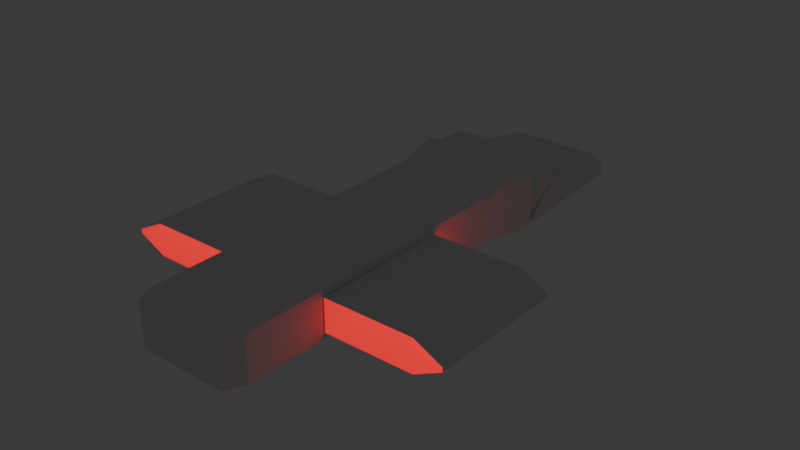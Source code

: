 # Source: Space_Ship.blend  (saved by Blender 5.0.119; exported with 4.5.12 LTS)
import bpy
from mathutils import Matrix  # noqa: F401  (used for matrix-valued properties, if any)

bpy.ops.wm.read_factory_settings(use_empty=True)
scene = bpy.context.scene
scene.name = 'Scene'

# ---- collections
col_collection = bpy.data.collections.new('Collection'); scene.collection.children.link(col_collection)

# ---- materials (node trees are filled in below, after node groups)
mat_materiale = bpy.data.materials.new('Materiale')
mat_material = bpy.data.materials.new('Material')
mat_material.alpha_threshold = 0.0
mat_material.use_backface_culling_lightprobe_volume = False
mat_material.roughness = 0.5
mat_material.line_color = (0.0, 0.0, 0.0, 1.0)

# ---- material node trees
mat_materiale.use_nodes = True; mat_materiale.node_tree.nodes.clear()
_N = mat_materiale.node_tree.nodes; _L = mat_materiale.node_tree.links
n0 = _N.new('ShaderNodeOutputMaterial'); n0.name = 'Uscita Materiale'; n0.location = (200, 100)
n1 = _N.new('ShaderNodeMixShader'); n1.name = 'Mescola Shader'; n1.location = (-200, 100)
n2 = _N.new('ShaderNodeEmission'); n2.name = 'Emissione'; n2.location = (-490, 25)
n2.inputs[0].default_value = (1.0, 0.03329, 0.0413, 1.0)
n2.inputs[1].default_value = 1.4
n3 = _N.new('ShaderNodeBsdfAnisotropic'); n3.name = 'Lucido BSDF'; n3.location = (-400, 50)
n3.inputs[0].default_value = (0.8, 0.0, 0.03953, 1.0)
n3.inputs[1].default_value = 0.6
_L.new(n1.outputs[0], n0.inputs[0])
_L.new(n2.outputs[0], n1.inputs[2])
_L.new(n3.outputs[0], n1.inputs[1])
n0.is_active_output = True
mat_material.use_nodes = True; mat_material.node_tree.nodes.clear()
_N = mat_material.node_tree.nodes; _L = mat_material.node_tree.links
n0 = _N.new('ShaderNodeOutputMaterial'); n0.name = 'Material Output'; n0.location = (200, 100)
n1 = _N.new('ShaderNodeBsdfPrincipled'); n1.name = 'Principled BSDF'; n1.location = (-200, 100)
_L.new(n1.outputs[0], n0.inputs[0])
n0.is_active_output = True

# ---- world
world_world = bpy.data.worlds.new('World'); scene.world = world_world
world_world.use_nodes = True; world_world.node_tree.nodes.clear()
_N = world_world.node_tree.nodes; _L = world_world.node_tree.links
n0 = _N.new('ShaderNodeOutputWorld'); n0.name = 'World Output'; n0.location = (200, 100)
n1 = _N.new('ShaderNodeBackground'); n1.name = 'Background'; n1.location = (-200, 100)
n1.inputs[0].default_value = (0.05088, 0.05088, 0.05088, 1.0)
_L.new(n1.outputs[0], n0.inputs[0])
n0.is_active_output = True
world_world.color = (0.05088, 0.05088, 0.05088)
world_world.sun_shadow_jitter_overblur = 0.0

# ---- meshes
me_cubo_001 = bpy.data.meshes.new('Cubo.001')
me_cubo_001.from_pydata([(-0.4424, 0.5, -0.4424), (-0.4424, 0.5, 0.4424), (0.4424, 0.5, -0.4424), (0.4424, 0.5, 0.4424), (-0.5, 0.5, 0.5), (-0.5, 0.5, -0.5), (0.5, 0.5, -0.5), (0.5, 0.5, 0.5), (-0.4424, 0.7456, -0.3272), (-0.3272, 0.7456, -0.4424), (-0.4424, 0.5151, -0.4424), (0.3272, 0.7456, -0.4424), (0.4424, 0.7456, -0.3272), (0.4424, 0.5151, -0.4424), (0.4424, 0.7456, -0.1447), (0.3272, 0.7456, -0.02948), (-0.4424, 0.7456, -0.1447), (-0.3272, 0.7456, -0.02948), (-0.4424, 0.5944, -0.1447), (-0.3272, 0.5944, -0.02948), (-0.4424, 0.5944, -0.3272), (0.4424, 0.5944, -0.3272), (0.4424, 0.5944, -0.1447), (0.3272, 0.5944, -0.02948), (-0.4424, 0.5842, 0.4424), (0.4424, 0.5842, 0.4424), (0.4424, 0.6236, 0.05317), (-0.4424, 0.6236, 0.05317), (-0.3365, 0.6304, 0.3365), (-0.4306, 0.5961, 0.4306), (0.3365, 0.6304, 0.3365), (0.4306, 0.5961, 0.4306), (0.3365, 0.6304, 0.1917), (0.4433, 0.6235, 0.05166), (-0.3365, 0.6304, 0.1917), (-0.4433, 0.6235, 0.05166), (-0.36, -0.3586, -0.4309), (-0.3586, -0.4036, -0.3586), (-0.4309, -0.3586, -0.36), (-0.3586, -0.4036, 0.3586), (-0.36, -0.3586, 0.4309), (-0.4309, -0.3586, 0.36), (0.36, -0.3586, -0.4309), (0.4309, -0.3586, -0.36), (0.3586, -0.4036, -0.3586), (0.36, -0.3586, 0.4309), (0.3586, -0.4036, 0.3586), (0.4309, -0.3586, 0.36), (-0.3748, 0.3762, 0.4457), (-0.4973, 0.4973, 0.4973), (-0.4457, 0.3762, 0.3748), (-0.3748, 0.3762, -0.4457), (-0.4457, 0.3762, -0.3748), (-0.4973, 0.4973, -0.4973), (0.4973, 0.4973, -0.4973), (0.4457, 0.3762, -0.3748), (0.3748, 0.3762, -0.4457), (0.3748, 0.3762, 0.4457), (0.4457, 0.3762, 0.3748), (0.4973, 0.4973, 0.4973), (-0.4848, 0.8235, -0.3452), (-0.3585, 0.8235, -0.4669), (-0.4848, 0.503, -0.4669), (0.3585, 0.8235, -0.4669), (0.4848, 0.8235, -0.3452), (0.4848, 0.503, -0.4669), (0.4848, 0.8235, -0.1527), (0.3585, 0.8235, -0.03111), (-0.4848, 0.8235, -0.1527), (-0.3585, 0.8235, -0.03111), (-0.4848, 0.6133, -0.3452), (-0.3585, 0.6133, -0.4669), (0.3585, 0.6133, -0.4669), (0.4848, 0.6133, -0.3452), (0.4848, 0.6539, 0.0561), (-0.4848, 0.6539, 0.0561)], [], [(1, 0, 5, 4), (0, 2, 6, 5), (3, 1, 4, 7), (2, 3, 7, 6), (11, 12, 13), (13, 10, 9, 11), (17, 19, 18, 16), (23, 15, 14, 22), (8, 16, 18, 20), (2, 0, 10, 13), (14, 12, 21, 22), (17, 15, 23, 19), (1, 3, 25, 24), (0, 1, 24, 27, 10), (3, 2, 13, 26, 25), (30, 28, 29, 31), (34, 32, 33, 35), (28, 34, 35, 29), (32, 30, 31, 33), (29, 35, 27, 24), (24, 25, 31, 29), (32, 34, 28, 30), (33, 31, 25, 26), (35, 33, 26, 27), (36, 37, 38), (39, 40, 41), (42, 43, 44), (45, 46, 47), (48, 49, 50), (51, 52, 53), (54, 55, 56), (57, 58, 59), (51, 36, 38, 52), (37, 39, 41, 38), (40, 48, 50, 41), (49, 53, 52, 50), (56, 51, 53, 54), (48, 57, 59, 49), (58, 55, 54, 59), (42, 56, 55, 43), (57, 45, 47, 58), (46, 44, 43, 47), (36, 42, 44, 37), (45, 40, 39, 46), (51, 56, 42, 36), (38, 41, 50, 52), (57, 48, 40, 45), (55, 58, 47, 43), (7, 4, 49, 59), (4, 5, 53, 49), (5, 6, 54, 53), (6, 7, 59, 54), (3, 2, 0), (3, 0, 1), (26, 13, 10), (26, 10, 27), (71, 61, 60, 70), (63, 72, 73, 64), (63, 61, 71, 72), (74, 65, 64, 66), (66, 67, 74), (67, 69, 75, 74), (68, 60, 62, 75), (68, 75, 69), (75, 74, 26, 27), (65, 13, 26, 74), (10, 62, 75, 35, 27, 34), (10, 20, 8, 9), (9, 60, 62, 10), (11, 64, 65, 13)])
_uv = me_cubo_001.uv_layers.new(name='Mappa UV')
_uv.uv.foreach_set('vector', [0.6106, 0.2644, 0.3894, 0.2644, 0.375, 0.25, 0.625, 0.25, 0.3894, 0.2644, 0.3894, 0.4856, 0.375, 0.5, 0.375, 0.25, 0.6106, 0.4856, 0.6106, 0.2644, 0.625, 0.25, 0.625, 0.5, 0.3894, 0.4856, 0.6106, 0.4856, 0.625, 0.5, 0.375, 0.5, 0.3894, 0.4568, 0.4182, 0.4856, 0.3894, 0.4856, 0.3894, 0.4856, 0.3894, 0.2644, 0.3894, 0.2932, 0.3894, 0.4568, 0.4926, 0.2932, 0.4926, 0.2932, 0.4638, 0.2644, 0.4638, 0.2644, 0.4926, 0.4568, 0.4926, 0.4568, 0.4638, 0.4856, 0.4638, 0.4856, 0.4182, 0.2644, 0.4638, 0.2644, 0.4638, 0.2644, 0.4182, 0.2644, 0.3894, 0.4856, 0.3894, 0.2644, 0.3894, 0.2644, 0.3894, 0.4856, 0.4638, 0.4856, 0.4182, 0.4856, 0.4182, 0.4856, 0.4638, 0.4856, 0.4926, 0.2932, 0.4926, 0.4568, 0.4926, 0.4568, 0.4926, 0.2932, 0.6106, 0.2644, 0.6106, 0.4856, 0.6106, 0.4856, 0.6106, 0.2644, 0.3894, 0.2644, 0.6106, 0.2644, 0.6106, 0.2644, 0.5153, 0.2641, 0.3894, 0.2644, 0.6106, 0.4856, 0.3894, 0.4856, 0.3894, 0.4856, 0.5153, 0.4859, 0.6106, 0.4856, 0.5841, 0.4591, 0.5841, 0.2909, 0.6076, 0.2674, 0.6076, 0.4826, 0.5479, 0.2909, 0.5479, 0.4591, 0.5149, 0.4861, 0.5149, 0.2639, 0.5841, 0.2909, 0.5479, 0.2909, 0.5149, 0.2639, 0.6076, 0.2674, 0.5479, 0.4591, 0.5841, 0.4591, 0.6076, 0.4826, 0.5149, 0.4861, 0.6076, 0.2674, 0.5149, 0.2639, 0.5153, 0.2641, 0.6106, 0.2644, 0.6106, 0.2644, 0.6106, 0.4856, 0.6076, 0.4826, 0.6076, 0.2674, 0.5479, 0.4591, 0.5479, 0.2909, 0.5841, 0.2909, 0.5841, 0.4591, 0.5149, 0.4861, 0.6076, 0.4826, 0.6106, 0.4856, 0.5153, 0.4859, 0.5149, 0.2639, 0.5149, 0.4861, 0.5153, 0.4859, 0.5153, 0.2641, 0.1455, 0.7298, 0.1456, 0.75, 0.125, 0.7302, 0.6044, 0.9794, 0.625, 0.9798, 0.6048, 1.0, 0.3545, 0.7298, 0.3904, 0.7299, 0.375, 0.7603, 0.6352, 0.75, 0.6044, 0.7706, 0.6046, 0.7348, 0.625, 0.2702, 0.625, 0.25, 0.615, 0.2401, 0.375, 0.2702, 0.385, 0.2401, 0.375, 0.25, 0.375, 0.5, 0.39, 0.5151, 0.365, 0.5, 0.635, 0.5, 0.61, 0.5151, 0.625, 0.5, 0.145, 0.5202, 0.1455, 0.7298, 0.125, 0.7302, 0.125, 0.5206, 0.3956, 0.9794, 0.6044, 0.9794, 0.6048, 1.0, 0.3952, 1.0, 0.8545, 0.7298, 0.855, 0.5202, 0.875, 0.5206, 0.875, 0.7302, 0.0, 0.0, 0.0, 0.0, 0.0, 0.0, 0.0, 0.0, 0.365, 0.5, 0.375, 0.2702, 0.375, 0.25, 0.375, 0.5, 0.625, 0.2702, 0.635, 0.5, 0.625, 0.5, 0.625, 0.25, 0.61, 0.5151, 0.39, 0.5151, 0.375, 0.5, 0.625, 0.5, 0.3545, 0.7298, 0.365, 0.5, 0.39, 0.5151, 0.3904, 0.7299, 0.635, 0.5, 0.6352, 0.75, 0.6046, 0.7348, 0.61, 0.5151, 0.6044, 0.7706, 0.375, 0.7603, 0.3904, 0.7299, 0.6046, 0.7348, 0.1455, 0.7298, 0.3545, 0.7298, 0.375, 0.7603, 0.1456, 0.75, 0.6352, 0.75, 0.625, 0.9798, 0.6044, 0.9794, 0.6044, 0.7706, 0.145, 0.5202, 0.365, 0.5, 0.3545, 0.7298, 0.1455, 0.7298, 0.3955, 0.02022, 0.6045, 0.02022, 0.615, 0.2401, 0.385, 0.2401, 0.635, 0.5, 0.855, 0.5202, 0.8545, 0.7298, 0.6352, 0.75, 0.39, 0.5151, 0.61, 0.5151, 0.6046, 0.7348, 0.3904, 0.7299, 0.625, 0.5, 0.625, 0.25, 0.625, 0.25, 0.625, 0.5, 0.0, 0.0, 0.0, 0.0, 0.0, 0.0, 0.0, 0.0, 0.375, 0.25, 0.375, 0.5, 0.375, 0.5, 0.375, 0.25, 0.0, 0.0, 0.0, 0.0, 0.0, 0.0, 0.0, 0.0, 0.0, 0.0, 0.0, 0.0, 0.0, 0.0, 0.0, 0.0, 0.0, 0.0, 0.0, 0.0, 0.0, 0.0, 0.0, 0.0, 0.0, 0.0, 0.0, 0.0, 0.0, 0.0, 0.0, 0.0, 0.3894, 0.2932, 0.3894, 0.2932, 0.4182, 0.2644, 0.4182, 0.2644, 0.3894, 0.4568, 0.3894, 0.4568, 0.4182, 0.4856, 0.4182, 0.4856, 0.3894, 0.4568, 0.3894, 0.2932, 0.3894, 0.2932, 0.3894, 0.4568, 0.5153, 0.4859, 0.3894, 0.4856, 0.4182, 0.4856, 0.4638, 0.4856, 0.4638, 0.4856, 0.4926, 0.4568, 0.5153, 0.4859, 0.4926, 0.4568, 0.4926, 0.2932, 0.5153, 0.2641, 0.5153, 0.4859, 0.4638, 0.2644, 0.4182, 0.2644, 0.3894, 0.2644, 0.5153, 0.2641, 0.4638, 0.2644, 0.5153, 0.2641, 0.4926, 0.2932, 0.5153, 0.2641, 0.5153, 0.4859, 0.5153, 0.4859, 0.5153, 0.2641, 0.0, 0.0, 0.0, 0.0, 0.0, 0.0, 0.0, 0.0, 0.0, 0.0, 0.3894, 0.2644, 0.5153, 0.2641, 0.5149, 0.2639, 0.5153, 0.2641, 0.0, 0.0, 0.3894, 0.2644, 0.4182, 0.2644, 0.4182, 0.2644, 0.3894, 0.2932, 0.3894, 0.2932, 0.4182, 0.2644, 0.3894, 0.2644, 0.0, 0.0, 0.3894, 0.4568, 0.4182, 0.4856, 0.3894, 0.4856, 0.0, 0.0])
me_cubo_001.update()
me_cubo_002 = bpy.data.meshes.new('Cubo.002')
me_cubo_002.from_pydata([(-1.242, 0.1644, -0.2608), (-1.468, 0.1644, -0.0353), (-1.242, 0.1644, 0.2608), (-1.468, 0.1644, 0.0353), (-1.242, -0.1644, -0.2608), (-1.468, -0.1644, -0.0353), (-1.242, -0.1644, 0.2608), (-1.468, -0.1644, 0.0353), (-0.5147, 0.1644, -0.2608), (-0.5147, 0.1644, 0.2608), (-0.5147, -0.1644, -0.2608), (-0.5147, -0.1644, 0.2608)], [], [(4, 5, 1, 0), (2, 3, 7, 6), (4, 0, 8, 10), (1, 5, 7, 3), (10, 8, 9, 11)])
_uv = me_cubo_002.uv_layers.new(name='Mappa UV')
_uv.uv.foreach_set('vector', [0.375, 0.2061, 0.4831, -0.09583, 0.4831, 0.4611, 0.375, 0.25, 0.625, 0.25, 0.5169, 0.4611, 0.5169, -0.09583, 0.625, 0.2061, 0.1842, 0.9611, 0.1842, 0.2889, 0.375, 0.4042, 0.375, 0.8458, 0.4831, 0.4611, 0.4831, -0.09583, 0.5169, -0.09583, 0.5169, 0.4611, 0.375, 0.8458, 0.375, 0.4042, 0.625, 0.4042, 0.625, 0.8458])
me_cubo_002.update()
me_cubo_003 = bpy.data.meshes.new('Cubo.003')
me_cubo_003.from_pydata([(-1.242, 0.1644, -0.2608), (-1.468, 0.1644, -0.0353), (-1.242, 0.1644, 0.2608), (-1.468, 0.1644, 0.0353), (-1.242, -0.1644, -0.2608), (-1.468, -0.1644, -0.0353), (-1.242, -0.1644, 0.2608), (-1.468, -0.1644, 0.0353), (-0.5147, 0.1644, -0.2608), (-0.5147, 0.1644, 0.2608), (-0.5147, -0.1644, -0.2608), (-0.5147, -0.1644, 0.2608)], [], [(4, 5, 1, 0), (2, 3, 7, 6), (4, 0, 8, 10), (1, 5, 7, 3), (11, 9, 2, 6), (10, 8, 9, 11)])
_uv = me_cubo_003.uv_layers.new(name='Mappa UV')
_uv.uv.foreach_set('vector', [0.375, 0.2061, 0.4831, -0.09583, 0.4831, 0.4611, 0.375, 0.25, 0.625, 0.25, 0.5169, 0.4611, 0.5169, -0.09583, 0.625, 0.2061, 0.1842, 0.9611, 0.1842, 0.2889, 0.375, 0.4042, 0.375, 0.8458, 0.4831, 0.4611, 0.4831, -0.09583, 0.5169, -0.09583, 0.5169, 0.4611, 0.625, 0.8458, 0.625, 0.4042, 0.8158, 0.2889, 0.8158, 0.9611, 0.375, 0.8458, 0.375, 0.4042, 0.625, 0.4042, 0.625, 0.8458])
me_cubo_003.update()
me_cubo_004 = bpy.data.meshes.new('Cubo.004')
me_cubo_004.from_pydata([(-1.242, 0.1644, -0.2608), (-1.242, -0.06115, -0.0353), (-1.468, 0.1644, -0.0353), (-1.242, -0.06115, 0.0353), (-1.242, 0.1644, 0.2608), (-1.468, 0.1644, 0.0353), (-1.242, -0.1644, -0.2608), (-1.468, -0.1644, -0.0353), (-1.242, 0.06115, -0.0353), (-1.242, -0.1644, 0.2608), (-1.242, 0.06115, 0.0353), (-1.468, -0.1644, 0.0353), (-0.7403, -0.06115, -0.0353), (-0.5147, 0.1644, -0.2608), (-0.7403, -0.06115, 0.0353), (-0.5147, 0.1644, 0.2608), (-0.7403, 0.06115, -0.0353), (-0.5147, -0.1644, -0.2608), (-0.5147, -0.1644, 0.2608), (-0.7403, 0.06115, 0.0353)], [], [(0, 2, 1), (3, 5, 4), (6, 8, 7), (9, 11, 10), (1, 2, 5, 3), (10, 11, 7, 8), (17, 16, 8, 6), (9, 10, 19, 18), (18, 19, 16, 17), (14, 15, 13, 12), (0, 1, 12, 13), (15, 14, 3, 4), (12, 1, 3, 14), (8, 16, 19, 10)])
_uv = me_cubo_004.uv_layers.new(name='Mappa UV')
_uv.uv.foreach_set('vector', [0.375, 0.9408, 0.4831, 1.0, 0.4831, 0.9408, 0.5169, 0.9408, 0.5169, 1.0, 0.625, 0.9408, 0.375, 0.2061, 0.4831, 0.3092, 0.4831, -0.09583, 0.625, 0.2061, 0.5169, -0.09583, 0.5169, 0.3092, 0.4831, 0.0, 0.4831, 0.4611, 0.5169, 0.4611, 0.5169, 0.0, 0.5169, 0.3092, 0.5169, -0.09583, 0.4831, -0.09583, 0.4831, 0.3092, 0.375, 0.8458, 0.4831, 0.4408, 0.4831, 0.3092, 0.375, 0.2061, 0.625, 0.2061, 0.5169, 0.3092, 0.5169, 0.4408, 0.625, 0.8458, 0.625, 0.8458, 0.5169, 0.4408, 0.4831, 0.4408, 0.375, 0.8458, 0.5169, 0.8092, 0.625, 0.4042, 0.375, 0.4042, 0.4831, 0.8092, 0.375, 0.9408, 0.4831, 0.9408, 0.4831, 0.8092, 0.375, 0.4042, 0.625, 0.4042, 0.5169, 0.8092, 0.5169, 0.9408, 0.625, 0.9408, 0.4831, 0.8092, 0.4831, 0.9408, 0.5169, 0.9408, 0.5169, 0.8092, 0.4831, 0.3092, 0.4831, 0.4408, 0.5169, 0.4408, 0.5169, 0.3092])
me_cubo_004.materials.append(mat_materiale)
me_cubo_004.update()
me_cubo_005 = bpy.data.meshes.new('Cubo.005')
me_cubo_005.from_pydata([(-1.242, 0.1644, -0.2608), (-1.242, -0.06115, -0.0353), (-1.468, 0.1644, -0.0353), (-1.242, -0.06115, 0.0353), (-1.242, 0.1644, 0.2608), (-1.468, 0.1644, 0.0353), (-1.242, -0.1644, -0.2608), (-1.468, -0.1644, -0.0353), (-1.242, 0.06115, -0.0353), (-1.242, -0.1644, 0.2608), (-1.242, 0.06115, 0.0353), (-1.468, -0.1644, 0.0353), (-0.7403, -0.06115, -0.0353), (-0.5147, 0.1644, -0.2608), (-0.7403, -0.06115, 0.0353), (-0.5147, 0.1644, 0.2608), (-0.7403, 0.06115, -0.0353), (-0.5147, -0.1644, -0.2608), (-0.5147, -0.1644, 0.2608), (-0.7403, 0.06115, 0.0353)], [], [(0, 1, 2), (3, 4, 5), (6, 7, 8), (9, 10, 11), (1, 3, 5, 2), (10, 8, 7, 11), (17, 6, 8, 16), (9, 18, 19, 10), (18, 17, 16, 19), (14, 12, 13, 15), (0, 13, 12, 1), (15, 4, 3, 14), (12, 14, 3, 1), (8, 10, 19, 16)])
_uv = me_cubo_005.uv_layers.new(name='Mappa UV')
_uv.uv.foreach_set('vector', [0.375, 0.9408, 0.4831, 0.9408, 0.4831, 1.0, 0.5169, 0.9408, 0.625, 0.9408, 0.5169, 1.0, 0.375, 0.2061, 0.4831, -0.09583, 0.4831, 0.3092, 0.625, 0.2061, 0.5169, 0.3092, 0.5169, -0.09583, 0.4831, 0.0, 0.5169, 0.0, 0.5169, 0.4611, 0.4831, 0.4611, 0.5169, 0.3092, 0.4831, 0.3092, 0.4831, -0.09583, 0.5169, -0.09583, 0.375, 0.8458, 0.375, 0.2061, 0.4831, 0.3092, 0.4831, 0.4408, 0.625, 0.2061, 0.625, 0.8458, 0.5169, 0.4408, 0.5169, 0.3092, 0.625, 0.8458, 0.375, 0.8458, 0.4831, 0.4408, 0.5169, 0.4408, 0.5169, 0.8092, 0.4831, 0.8092, 0.375, 0.4042, 0.625, 0.4042, 0.375, 0.9408, 0.375, 0.4042, 0.4831, 0.8092, 0.4831, 0.9408, 0.625, 0.4042, 0.625, 0.9408, 0.5169, 0.9408, 0.5169, 0.8092, 0.4831, 0.8092, 0.5169, 0.8092, 0.5169, 0.9408, 0.4831, 0.9408, 0.4831, 0.3092, 0.5169, 0.3092, 0.5169, 0.4408, 0.4831, 0.4408])
me_cubo_005.materials.append(mat_materiale)
me_cubo_005.update()
me_cubo_006 = bpy.data.meshes.new('Cubo.006')
me_cubo_006.from_pydata([(-0.3586, -0.4036, -0.3586), (-0.3586, -0.4036, 0.3586), (0.3586, -0.4036, -0.3586), (0.3586, -0.4036, 0.3586)], [], [(2, 3, 1, 0)])
_uv = me_cubo_006.uv_layers.new(name='Mappa UV')
_uv.uv.foreach_set('vector', [0.375, 0.7603, 0.6044, 0.7706, 0.6044, 0.9794, 0.3956, 0.9794])
me_cubo_006.update()
me_cubo_008 = bpy.data.meshes.new('Cubo.008')
me_cubo_008.from_pydata([(-0.4424, 0.5944, -0.1447), (-0.3272, 0.5944, -0.02948), (-0.3272, 0.7097, -0.1447), (-0.4424, 0.5944, -0.3272), (-0.3272, 0.7097, -0.3272), (-0.3272, 0.5944, -0.4424), (0.3272, 0.5944, -0.4424), (0.3272, 0.7097, -0.3272), (0.4424, 0.5944, -0.3272), (0.4424, 0.5944, -0.1447), (0.3272, 0.7097, -0.1447), (0.3272, 0.5944, -0.02948)], [], [(0, 1, 2), (3, 4, 5), (6, 7, 8), (9, 10, 11), (2, 4, 3, 0), (6, 5, 4, 7), (9, 8, 7, 10), (10, 2, 1, 11), (4, 2, 10, 7)])
_uv = me_cubo_008.uv_layers.new(name='Mappa UV')
_uv.uv.foreach_set('vector', [0.4638, 0.2644, 0.4926, 0.2932, 0.4638, 0.2932, 0.4182, 0.2644, 0.4182, 0.2932, 0.3894, 0.2932, 0.3894, 0.4568, 0.4182, 0.4568, 0.4182, 0.4856, 0.4638, 0.4856, 0.4638, 0.4568, 0.4926, 0.4568, 0.4638, 0.2932, 0.4182, 0.2932, 0.4182, 0.2644, 0.4638, 0.2644, 0.3894, 0.4568, 0.3894, 0.2932, 0.4182, 0.2932, 0.4182, 0.4568, 0.4638, 0.4856, 0.4182, 0.4856, 0.4182, 0.4568, 0.4638, 0.4568, 0.4638, 0.4568, 0.4638, 0.2932, 0.4926, 0.2932, 0.4926, 0.4568, 0.4182, 0.2932, 0.4638, 0.2932, 0.4638, 0.4568, 0.4182, 0.4568])
me_cubo_008.materials.append(mat_materiale)
me_cubo_008.update()
me_cubo_009 = bpy.data.meshes.new('Cubo.009')
me_cubo_009.from_pydata([(-1.242, 0.1644, 0.2608), (-1.242, -0.1644, 0.2608), (-0.5147, 0.1644, 0.2608), (-0.5147, -0.1644, 0.2608)], [], [(3, 2, 0, 1)])
_uv = me_cubo_009.uv_layers.new(name='Mappa UV')
_uv.uv.foreach_set('vector', [0.625, 0.8458, 0.625, 0.4042, 0.8158, 0.2889, 0.8158, 0.9611])
me_cubo_009.materials.append(mat_material)
me_cubo_009.update()

# ---- objects
ob_cubo = bpy.data.objects.new('Cubo', me_cubo_001)
ob_cubo_001 = bpy.data.objects.new('Cubo.001', me_cubo_002)
ob_cubo_002 = bpy.data.objects.new('Cubo.002', me_cubo_003)
ob_cubo_003 = bpy.data.objects.new('Cubo.003', me_cubo_004)
ob_cubo_004 = bpy.data.objects.new('Cubo.004', me_cubo_005)
ob_cubo_005 = bpy.data.objects.new('Cubo.005', me_cubo_006)
ob_cubo_006 = bpy.data.objects.new('Cubo.006', me_cubo_008)
ob_cubo_007 = bpy.data.objects.new('Cubo.007', me_cubo_009)

# ---- transforms, parenting, visibility, modifiers, constraints
ob_cubo.location = (0.0, 0.0, 0.0)
ob_cubo.scale = (12.59, 42.96, 6.334)
ob_cubo_001.location = (1.026, 0.0, 0.0)
ob_cubo_001.scale = (12.59, 42.96, 6.334)
ob_cubo_002.location = (-0.9258, 0.0, 0.0)
ob_cubo_002.rotation_euler = (0.0, 3.142, 0.0)
ob_cubo_002.scale = (12.59, 42.96, 6.334)
ob_cubo_003.location = (-0.9258, 0.0, 0.0)
ob_cubo_003.rotation_euler = (0.0, 3.142, 0.0)
ob_cubo_003.scale = (12.59, 42.96, 6.334)
ob_cubo_004.location = (1.026, 0.0, 0.0)
ob_cubo_004.scale = (12.59, 42.96, 6.334)
ob_cubo_005.location = (0.0, 0.0, 0.0)
ob_cubo_005.scale = (12.59, 42.96, 6.334)
ob_cubo_006.location = (0.0, 0.0, 0.0)
ob_cubo_006.scale = (12.59, 42.96, 6.334)
ob_cubo_007.location = (1.026, 0.0, 0.0)
ob_cubo_007.scale = (12.59, 42.96, 6.334)

# ---- collection membership
col_collection.objects.link(ob_cubo)
col_collection.objects.link(ob_cubo_001)
col_collection.objects.link(ob_cubo_002)
col_collection.objects.link(ob_cubo_003)
col_collection.objects.link(ob_cubo_004)
col_collection.objects.link(ob_cubo_005)
col_collection.objects.link(ob_cubo_006)
col_collection.objects.link(ob_cubo_007)

# ---- scene / render settings (as saved in the file)
scene.frame_start = 1; scene.frame_end = 250; scene.frame_set(1)
scene.render.engine = 'BLENDER_EEVEE_NEXT'
scene.render.bake_bias = 0.0
scene.render.bake_samples = 0
scene.cycles.sampling_pattern = 'TABULATED_SOBOL'
scene.eevee.use_volume_custom_range = False
bpy.context.view_layer.update()

# ---- added for rendering (the .blend has no active camera): camera
cam_auto = bpy.data.cameras.new('AutoCamera')
cam_auto.lens = 50.0
cam_auto.sensor_width = 36.0
cam_auto.clip_end = 1032.51
ob_auto_camera = bpy.data.objects.new('AutoCamera', cam_auto)
scene.collection.objects.link(ob_auto_camera)
ob_auto_camera.location = (58.8824, -61.5799, 47.066)
ob_auto_camera.rotation_euler = (1.09748, -7.21219e-08, 0.694738)
scene.camera = ob_auto_camera
bpy.context.view_layer.update()
